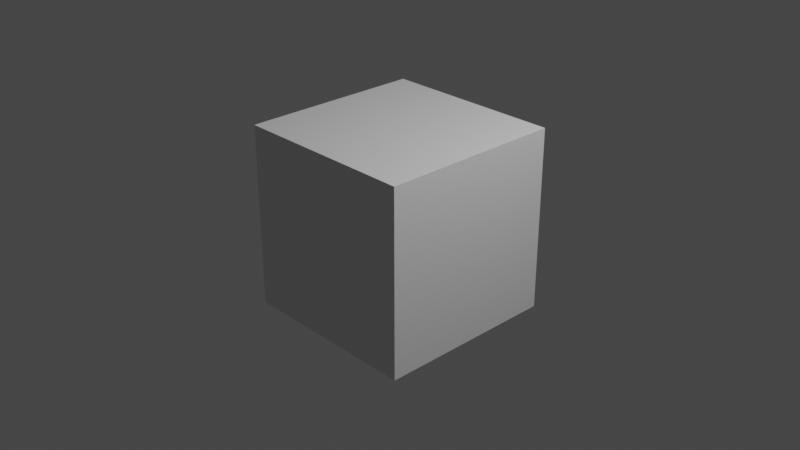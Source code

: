 # Source: conv3x3_bitstream.blend  (saved by Blender 3.4.6; exported with 4.5.12 LTS)
import bpy
from mathutils import Matrix  # noqa: F401  (used for matrix-valued properties, if any)

bpy.ops.wm.read_factory_settings(use_empty=True)
scene = bpy.context.scene
scene.name = 'Scene'

# ---- collections
col_collection = bpy.data.collections.new('Collection'); scene.collection.children.link(col_collection)

# ---- materials (node trees are filled in below, after node groups)
mat_material = bpy.data.materials.new('Material')
mat_material.alpha_threshold = 0.0
mat_material.use_transparent_shadow = False
mat_material.roughness = 0.5
mat_material.line_color = (0.0, 0.0, 0.0, 1.0)

# ---- material node trees
mat_material.use_nodes = True; mat_material.node_tree.nodes.clear()
_N = mat_material.node_tree.nodes; _L = mat_material.node_tree.links
n0 = _N.new('ShaderNodeOutputMaterial'); n0.name = 'Material Output'; n0.location = (300, 300)
n1 = _N.new('ShaderNodeBsdfPrincipled'); n1.name = 'Principled BSDF'; n1.location = (10, 300)
n1.distribution = 'GGX'
n1.subsurface_method = 'RANDOM_WALK_SKIN'
n1.inputs[3].default_value = 1.45
n1.inputs[27].default_value = (0.0, 0.0, 0.0, 1.0)
n1.inputs[28].default_value = 1.0
_L.new(n1.outputs[0], n0.inputs[0])
n0.is_active_output = True

# ---- world
world_world = bpy.data.worlds.new('World'); scene.world = world_world
world_world.use_nodes = True; world_world.node_tree.nodes.clear()
_N = world_world.node_tree.nodes; _L = world_world.node_tree.links
n0 = _N.new('ShaderNodeOutputWorld'); n0.name = 'World Output'; n0.location = (300, 300)
n1 = _N.new('ShaderNodeBackground'); n1.name = 'Background'; n1.location = (10, 300)
n1.inputs[0].default_value = (0.05088, 0.05088, 0.05088, 1.0)
_L.new(n1.outputs[0], n0.inputs[0])
n0.is_active_output = True
world_world.color = (0.05088, 0.05088, 0.05088)
world_world.use_sun_shadow = False
world_world.sun_shadow_jitter_overblur = 0.0

# ---- cameras
cam_camera = bpy.data.cameras.new('Camera')
cam_camera.clip_end = 100.0
cam_camera.ortho_scale = 7.314

# ---- lights
light_light = bpy.data.lights.new('Light', 'POINT')
light_light.transmission_factor = 0.0
light_light.energy = 1000.0
light_light.shadow_soft_size = 0.1
light_light.shadow_maximum_resolution = 0.006
light_light.use_absolute_resolution = True

# ---- meshes
me_cube = bpy.data.meshes.new('Cube')
me_cube.from_pydata([(1.0, 1.0, 1.0), (1.0, 1.0, -1.0), (1.0, -1.0, 1.0), (1.0, -1.0, -1.0), (-1.0, 1.0, 1.0), (-1.0, 1.0, -1.0), (-1.0, -1.0, 1.0), (-1.0, -1.0, -1.0)], [], [(0, 4, 6, 2), (3, 2, 6, 7), (7, 6, 4, 5), (5, 1, 3, 7), (1, 0, 2, 3), (5, 4, 0, 1)])
_uv = me_cube.uv_layers.new(name='UVMap')
_uv.uv.foreach_set('vector', [0.625, 0.5, 0.875, 0.5, 0.875, 0.75, 0.625, 0.75, 0.375, 0.75, 0.625, 0.75, 0.625, 1.0, 0.375, 1.0, 0.375, 0.0, 0.625, 0.0, 0.625, 0.25, 0.375, 0.25, 0.125, 0.5, 0.375, 0.5, 0.375, 0.75, 0.125, 0.75, 0.375, 0.5, 0.625, 0.5, 0.625, 0.75, 0.375, 0.75, 0.375, 0.25, 0.625, 0.25, 0.625, 0.5, 0.375, 0.5])
me_cube.materials.append(mat_material)
me_cube.use_mirror_vertex_groups = False
me_cube.update()

# ---- objects
ob_cube = bpy.data.objects.new('Cube', me_cube)
ob_light = bpy.data.objects.new('Light', light_light)
ob_camera = bpy.data.objects.new('Camera', cam_camera)

# ---- transforms, parenting, visibility, modifiers, constraints
ob_cube.location = (0.0, 0.0, 0.0)
ob_cube.lock_rotations_4d = False
ob_cube.empty_display_type = 'ARROWS'
ob_cube.lineart.crease_threshold = 0.0
ob_light.location = (4.076, 1.005, 5.904)
ob_light.rotation_euler = (0.6503, 0.05522, 1.866)
ob_light.lock_rotations_4d = False
ob_light.empty_display_type = 'ARROWS'
ob_light.color = (0.0, 0.0, 0.0, 0.0)
ob_light.lineart.crease_threshold = 0.0
ob_camera.location = (7.359, -6.926, 4.958)
ob_camera.rotation_euler = (1.109, 0.0, 0.8149)
ob_camera.lock_rotations_4d = False
ob_camera.empty_display_type = 'ARROWS'
ob_camera.color = (0.0, 0.0, 0.0, 0.0)
ob_camera.display_type = 'WIRE'
ob_camera.lineart.crease_threshold = 0.0

# ---- collection membership
col_collection.objects.link(ob_cube)
col_collection.objects.link(ob_light)
col_collection.objects.link(ob_camera)

# ---- scene / render settings (as saved in the file)
scene.camera = ob_camera
scene.frame_start = 1; scene.frame_end = 250; scene.frame_set(3)
scene.render.engine = 'BLENDER_EEVEE_NEXT'
scene.cycles.sampling_pattern = 'TABULATED_SOBOL'
scene.cycles.use_light_tree = False
scene.view_settings.view_transform = 'Filmic'
bpy.context.view_layer.update()
